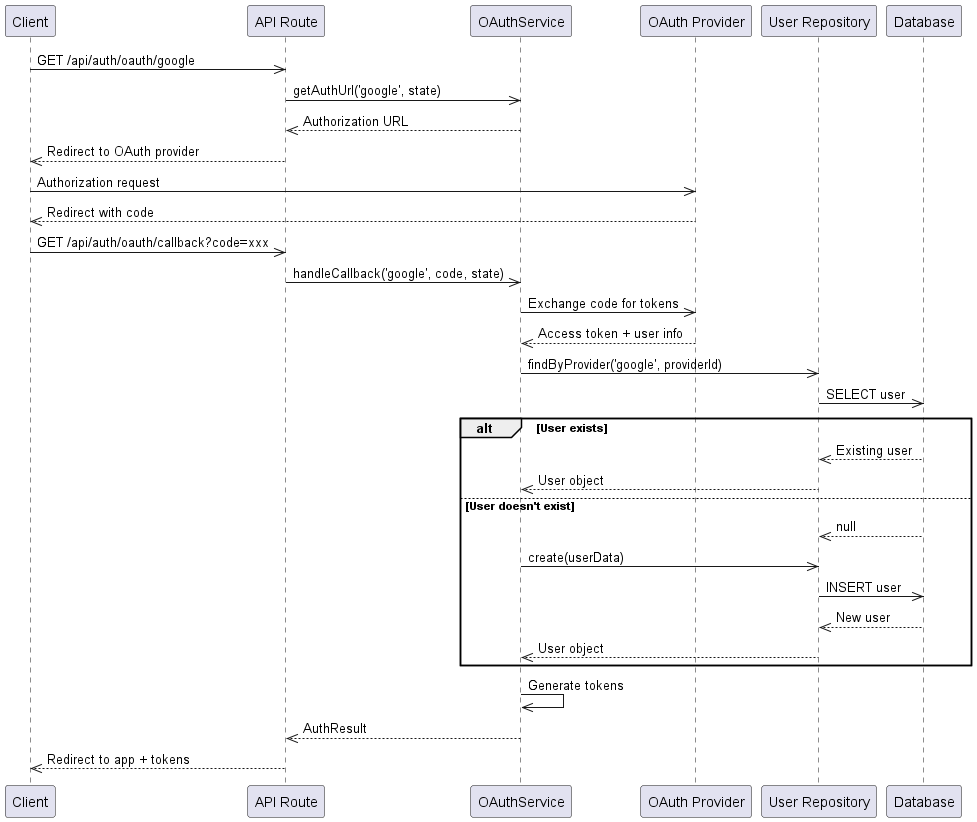

The diagram above was rendered by PlantUML. Its source (embedded in the PNG):
@startuml oauth_sequence

participant Client
participant "API Route" as API
participant OAuthService
participant "OAuth Provider" as Provider
participant "User Repository" as UserRepo
participant Database

Client->>API: GET /api/auth/oauth/google
API->>OAuthService: getAuthUrl('google', state)
OAuthService-->>API: Authorization URL
API-->>Client: Redirect to OAuth provider
Client->>Provider: Authorization request
Provider-->>Client: Redirect with code
Client->>API: GET /api/auth/oauth/callback?code=xxx
API->>OAuthService: handleCallback('google', code, state)
OAuthService->>Provider: Exchange code for tokens
Provider-->>OAuthService: Access token + user info
OAuthService->>UserRepo: findByProvider('google', providerId)
UserRepo->>Database: SELECT user
alt User exists
    Database-->>UserRepo: Existing user
    UserRepo-->>OAuthService: User object
else User doesn't exist
    Database-->>UserRepo: null
    OAuthService->>UserRepo: create(userData)
    UserRepo->>Database: INSERT user
    Database-->>UserRepo: New user
    UserRepo-->>OAuthService: User object
end
OAuthService->>OAuthService: Generate tokens
OAuthService-->>API: AuthResult
API-->>Client: Redirect to app + tokens
@enduml